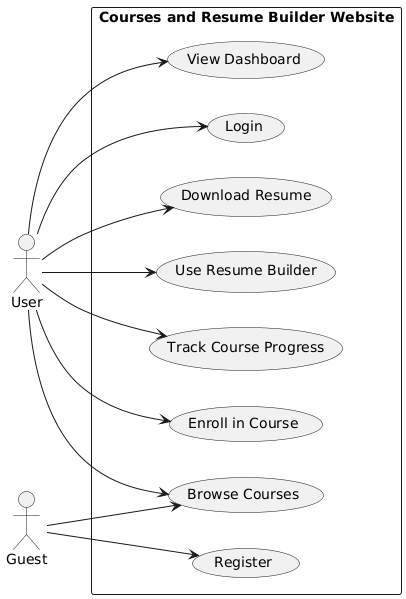

The diagram above was rendered by PlantUML. Its source (embedded in the PNG):
@startuml
left to right direction
actor User
actor Guest

rectangle "Courses and Resume Builder Website" {
    User --> (Login)
    User --> (View Dashboard)
    User --> (Browse Courses)
    User --> (Enroll in Course)
    User --> (Track Course Progress)
    User --> (Use Resume Builder)
    User --> (Download Resume)
    Guest --> (Browse Courses)
    Guest --> (Register)
}
@enduml